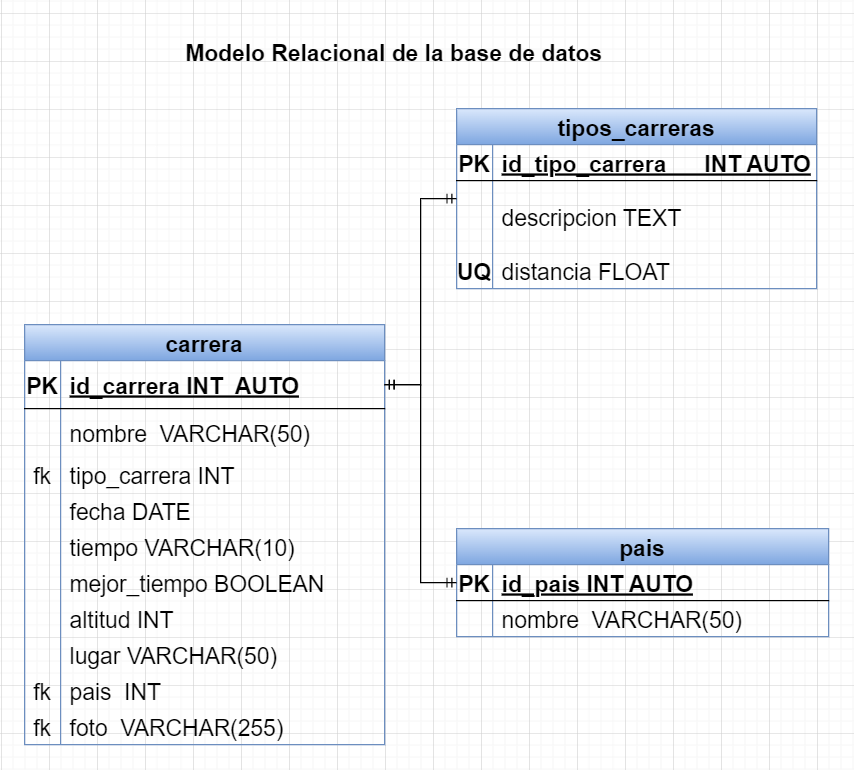

The diagram above was exported from draw.io. Its source (the exported page's mxGraphModel, read from the mxfile embedded in the PNG):
<mxGraphModel dx="1036" dy="606" grid="1" gridSize="10" guides="1" tooltips="1" connect="1" arrows="1" fold="1" page="1" pageScale="1" pageWidth="827" pageHeight="1169" math="0" shadow="0">
  <root>
    <mxCell id="0" />
    <mxCell id="1" parent="0" />
    <mxCell id="q-Ted7pETP6lBnFqzQ3--14" value="carrera" style="shape=table;startSize=30;container=1;collapsible=1;childLayout=tableLayout;fixedRows=1;rowLines=0;fontStyle=1;align=center;resizeLast=1;fillColor=#dae8fc;strokeColor=#6c8ebf;gradientColor=#7ea6e0;fontSize=19;" vertex="1" parent="1">
      <mxGeometry x="20" y="260" width="300" height="350" as="geometry" />
    </mxCell>
    <mxCell id="q-Ted7pETP6lBnFqzQ3--15" value="" style="shape=tableRow;horizontal=0;startSize=0;swimlaneHead=0;swimlaneBody=0;fillColor=none;collapsible=0;dropTarget=0;points=[[0,0.5],[1,0.5]];portConstraint=eastwest;top=0;left=0;right=0;bottom=1;fontSize=19;" vertex="1" parent="q-Ted7pETP6lBnFqzQ3--14">
      <mxGeometry y="30" width="300" height="40" as="geometry" />
    </mxCell>
    <mxCell id="q-Ted7pETP6lBnFqzQ3--16" value="PK" style="shape=partialRectangle;connectable=0;fillColor=none;top=0;left=0;bottom=0;right=0;fontStyle=1;overflow=hidden;fontSize=19;" vertex="1" parent="q-Ted7pETP6lBnFqzQ3--15">
      <mxGeometry width="30" height="40" as="geometry">
        <mxRectangle width="30" height="40" as="alternateBounds" />
      </mxGeometry>
    </mxCell>
    <mxCell id="q-Ted7pETP6lBnFqzQ3--17" value="id_carrera INT  AUTO" style="shape=partialRectangle;connectable=0;fillColor=none;top=0;left=0;bottom=0;right=0;align=left;spacingLeft=6;fontStyle=5;overflow=hidden;fontSize=19;" vertex="1" parent="q-Ted7pETP6lBnFqzQ3--15">
      <mxGeometry x="30" width="270" height="40" as="geometry">
        <mxRectangle width="270" height="40" as="alternateBounds" />
      </mxGeometry>
    </mxCell>
    <mxCell id="q-Ted7pETP6lBnFqzQ3--18" value="" style="shape=tableRow;horizontal=0;startSize=0;swimlaneHead=0;swimlaneBody=0;fillColor=none;collapsible=0;dropTarget=0;points=[[0,0.5],[1,0.5]];portConstraint=eastwest;top=0;left=0;right=0;bottom=0;fontSize=19;" vertex="1" parent="q-Ted7pETP6lBnFqzQ3--14">
      <mxGeometry y="70" width="300" height="40" as="geometry" />
    </mxCell>
    <mxCell id="q-Ted7pETP6lBnFqzQ3--19" value="" style="shape=partialRectangle;connectable=0;fillColor=none;top=0;left=0;bottom=0;right=0;editable=1;overflow=hidden;fontSize=19;" vertex="1" parent="q-Ted7pETP6lBnFqzQ3--18">
      <mxGeometry width="30" height="40" as="geometry">
        <mxRectangle width="30" height="40" as="alternateBounds" />
      </mxGeometry>
    </mxCell>
    <mxCell id="q-Ted7pETP6lBnFqzQ3--20" value="nombre  VARCHAR(50)" style="shape=partialRectangle;connectable=0;fillColor=none;top=0;left=0;bottom=0;right=0;align=left;spacingLeft=6;overflow=hidden;fontSize=19;" vertex="1" parent="q-Ted7pETP6lBnFqzQ3--18">
      <mxGeometry x="30" width="270" height="40" as="geometry">
        <mxRectangle width="270" height="40" as="alternateBounds" />
      </mxGeometry>
    </mxCell>
    <mxCell id="q-Ted7pETP6lBnFqzQ3--21" value="" style="shape=tableRow;horizontal=0;startSize=0;swimlaneHead=0;swimlaneBody=0;fillColor=none;collapsible=0;dropTarget=0;points=[[0,0.5],[1,0.5]];portConstraint=eastwest;top=0;left=0;right=0;bottom=0;fontSize=19;" vertex="1" parent="q-Ted7pETP6lBnFqzQ3--14">
      <mxGeometry y="110" width="300" height="30" as="geometry" />
    </mxCell>
    <mxCell id="q-Ted7pETP6lBnFqzQ3--22" value="fk" style="shape=partialRectangle;connectable=0;fillColor=none;top=0;left=0;bottom=0;right=0;editable=1;overflow=hidden;fontSize=19;" vertex="1" parent="q-Ted7pETP6lBnFqzQ3--21">
      <mxGeometry width="30" height="30" as="geometry">
        <mxRectangle width="30" height="30" as="alternateBounds" />
      </mxGeometry>
    </mxCell>
    <mxCell id="q-Ted7pETP6lBnFqzQ3--23" value="tipo_carrera INT" style="shape=partialRectangle;connectable=0;fillColor=none;top=0;left=0;bottom=0;right=0;align=left;spacingLeft=6;overflow=hidden;fontSize=19;" vertex="1" parent="q-Ted7pETP6lBnFqzQ3--21">
      <mxGeometry x="30" width="270" height="30" as="geometry">
        <mxRectangle width="270" height="30" as="alternateBounds" />
      </mxGeometry>
    </mxCell>
    <mxCell id="q-Ted7pETP6lBnFqzQ3--24" value="" style="shape=tableRow;horizontal=0;startSize=0;swimlaneHead=0;swimlaneBody=0;fillColor=none;collapsible=0;dropTarget=0;points=[[0,0.5],[1,0.5]];portConstraint=eastwest;top=0;left=0;right=0;bottom=0;fontSize=19;" vertex="1" parent="q-Ted7pETP6lBnFqzQ3--14">
      <mxGeometry y="140" width="300" height="30" as="geometry" />
    </mxCell>
    <mxCell id="q-Ted7pETP6lBnFqzQ3--25" value="" style="shape=partialRectangle;connectable=0;fillColor=none;top=0;left=0;bottom=0;right=0;editable=1;overflow=hidden;fontSize=19;" vertex="1" parent="q-Ted7pETP6lBnFqzQ3--24">
      <mxGeometry width="30" height="30" as="geometry">
        <mxRectangle width="30" height="30" as="alternateBounds" />
      </mxGeometry>
    </mxCell>
    <mxCell id="q-Ted7pETP6lBnFqzQ3--26" value="fecha DATE" style="shape=partialRectangle;connectable=0;fillColor=none;top=0;left=0;bottom=0;right=0;align=left;spacingLeft=6;overflow=hidden;fontSize=19;" vertex="1" parent="q-Ted7pETP6lBnFqzQ3--24">
      <mxGeometry x="30" width="270" height="30" as="geometry">
        <mxRectangle width="270" height="30" as="alternateBounds" />
      </mxGeometry>
    </mxCell>
    <mxCell id="q-Ted7pETP6lBnFqzQ3--27" value="" style="shape=tableRow;horizontal=0;startSize=0;swimlaneHead=0;swimlaneBody=0;fillColor=none;collapsible=0;dropTarget=0;points=[[0,0.5],[1,0.5]];portConstraint=eastwest;top=0;left=0;right=0;bottom=0;fontSize=19;" vertex="1" parent="q-Ted7pETP6lBnFqzQ3--14">
      <mxGeometry y="170" width="300" height="30" as="geometry" />
    </mxCell>
    <mxCell id="q-Ted7pETP6lBnFqzQ3--28" value="" style="shape=partialRectangle;connectable=0;fillColor=none;top=0;left=0;bottom=0;right=0;editable=1;overflow=hidden;fontSize=19;" vertex="1" parent="q-Ted7pETP6lBnFqzQ3--27">
      <mxGeometry width="30" height="30" as="geometry">
        <mxRectangle width="30" height="30" as="alternateBounds" />
      </mxGeometry>
    </mxCell>
    <mxCell id="q-Ted7pETP6lBnFqzQ3--29" value="tiempo VARCHAR(10)" style="shape=partialRectangle;connectable=0;fillColor=none;top=0;left=0;bottom=0;right=0;align=left;spacingLeft=6;overflow=hidden;fontSize=19;" vertex="1" parent="q-Ted7pETP6lBnFqzQ3--27">
      <mxGeometry x="30" width="270" height="30" as="geometry">
        <mxRectangle width="270" height="30" as="alternateBounds" />
      </mxGeometry>
    </mxCell>
    <mxCell id="q-Ted7pETP6lBnFqzQ3--30" value="" style="shape=tableRow;horizontal=0;startSize=0;swimlaneHead=0;swimlaneBody=0;fillColor=none;collapsible=0;dropTarget=0;points=[[0,0.5],[1,0.5]];portConstraint=eastwest;top=0;left=0;right=0;bottom=0;fontSize=19;" vertex="1" parent="q-Ted7pETP6lBnFqzQ3--14">
      <mxGeometry y="200" width="300" height="30" as="geometry" />
    </mxCell>
    <mxCell id="q-Ted7pETP6lBnFqzQ3--31" value="" style="shape=partialRectangle;connectable=0;fillColor=none;top=0;left=0;bottom=0;right=0;editable=1;overflow=hidden;fontSize=19;" vertex="1" parent="q-Ted7pETP6lBnFqzQ3--30">
      <mxGeometry width="30" height="30" as="geometry">
        <mxRectangle width="30" height="30" as="alternateBounds" />
      </mxGeometry>
    </mxCell>
    <mxCell id="q-Ted7pETP6lBnFqzQ3--32" value="mejor_tiempo BOOLEAN" style="shape=partialRectangle;connectable=0;fillColor=none;top=0;left=0;bottom=0;right=0;align=left;spacingLeft=6;overflow=hidden;fontSize=19;" vertex="1" parent="q-Ted7pETP6lBnFqzQ3--30">
      <mxGeometry x="30" width="270" height="30" as="geometry">
        <mxRectangle width="270" height="30" as="alternateBounds" />
      </mxGeometry>
    </mxCell>
    <mxCell id="q-Ted7pETP6lBnFqzQ3--33" value="" style="shape=tableRow;horizontal=0;startSize=0;swimlaneHead=0;swimlaneBody=0;fillColor=none;collapsible=0;dropTarget=0;points=[[0,0.5],[1,0.5]];portConstraint=eastwest;top=0;left=0;right=0;bottom=0;fontSize=19;" vertex="1" parent="q-Ted7pETP6lBnFqzQ3--14">
      <mxGeometry y="230" width="300" height="30" as="geometry" />
    </mxCell>
    <mxCell id="q-Ted7pETP6lBnFqzQ3--34" value="" style="shape=partialRectangle;connectable=0;fillColor=none;top=0;left=0;bottom=0;right=0;editable=1;overflow=hidden;fontSize=19;" vertex="1" parent="q-Ted7pETP6lBnFqzQ3--33">
      <mxGeometry width="30" height="30" as="geometry">
        <mxRectangle width="30" height="30" as="alternateBounds" />
      </mxGeometry>
    </mxCell>
    <mxCell id="q-Ted7pETP6lBnFqzQ3--35" value="altitud INT" style="shape=partialRectangle;connectable=0;fillColor=none;top=0;left=0;bottom=0;right=0;align=left;spacingLeft=6;overflow=hidden;fontSize=19;" vertex="1" parent="q-Ted7pETP6lBnFqzQ3--33">
      <mxGeometry x="30" width="270" height="30" as="geometry">
        <mxRectangle width="270" height="30" as="alternateBounds" />
      </mxGeometry>
    </mxCell>
    <mxCell id="q-Ted7pETP6lBnFqzQ3--36" value="" style="shape=tableRow;horizontal=0;startSize=0;swimlaneHead=0;swimlaneBody=0;fillColor=none;collapsible=0;dropTarget=0;points=[[0,0.5],[1,0.5]];portConstraint=eastwest;top=0;left=0;right=0;bottom=0;fontSize=19;" vertex="1" parent="q-Ted7pETP6lBnFqzQ3--14">
      <mxGeometry y="260" width="300" height="30" as="geometry" />
    </mxCell>
    <mxCell id="q-Ted7pETP6lBnFqzQ3--37" value="" style="shape=partialRectangle;connectable=0;fillColor=none;top=0;left=0;bottom=0;right=0;editable=1;overflow=hidden;fontSize=19;" vertex="1" parent="q-Ted7pETP6lBnFqzQ3--36">
      <mxGeometry width="30" height="30" as="geometry">
        <mxRectangle width="30" height="30" as="alternateBounds" />
      </mxGeometry>
    </mxCell>
    <mxCell id="q-Ted7pETP6lBnFqzQ3--38" value="lugar VARCHAR(50)" style="shape=partialRectangle;connectable=0;fillColor=none;top=0;left=0;bottom=0;right=0;align=left;spacingLeft=6;overflow=hidden;fontSize=19;" vertex="1" parent="q-Ted7pETP6lBnFqzQ3--36">
      <mxGeometry x="30" width="270" height="30" as="geometry">
        <mxRectangle width="270" height="30" as="alternateBounds" />
      </mxGeometry>
    </mxCell>
    <mxCell id="q-Ted7pETP6lBnFqzQ3--39" value="" style="shape=tableRow;horizontal=0;startSize=0;swimlaneHead=0;swimlaneBody=0;fillColor=none;collapsible=0;dropTarget=0;points=[[0,0.5],[1,0.5]];portConstraint=eastwest;top=0;left=0;right=0;bottom=0;fontSize=19;" vertex="1" parent="q-Ted7pETP6lBnFqzQ3--14">
      <mxGeometry y="290" width="300" height="30" as="geometry" />
    </mxCell>
    <mxCell id="q-Ted7pETP6lBnFqzQ3--40" value="fk" style="shape=partialRectangle;connectable=0;fillColor=none;top=0;left=0;bottom=0;right=0;editable=1;overflow=hidden;fontSize=19;" vertex="1" parent="q-Ted7pETP6lBnFqzQ3--39">
      <mxGeometry width="30" height="30" as="geometry">
        <mxRectangle width="30" height="30" as="alternateBounds" />
      </mxGeometry>
    </mxCell>
    <mxCell id="q-Ted7pETP6lBnFqzQ3--41" value="pais  INT" style="shape=partialRectangle;connectable=0;fillColor=none;top=0;left=0;bottom=0;right=0;align=left;spacingLeft=6;overflow=hidden;fontSize=19;" vertex="1" parent="q-Ted7pETP6lBnFqzQ3--39">
      <mxGeometry x="30" width="270" height="30" as="geometry">
        <mxRectangle width="270" height="30" as="alternateBounds" />
      </mxGeometry>
    </mxCell>
    <mxCell id="q-Ted7pETP6lBnFqzQ3--42" value="" style="shape=tableRow;horizontal=0;startSize=0;swimlaneHead=0;swimlaneBody=0;fillColor=none;collapsible=0;dropTarget=0;points=[[0,0.5],[1,0.5]];portConstraint=eastwest;top=0;left=0;right=0;bottom=0;fontSize=19;" vertex="1" parent="q-Ted7pETP6lBnFqzQ3--14">
      <mxGeometry y="320" width="300" height="30" as="geometry" />
    </mxCell>
    <mxCell id="q-Ted7pETP6lBnFqzQ3--43" value="fk" style="shape=partialRectangle;connectable=0;fillColor=none;top=0;left=0;bottom=0;right=0;editable=1;overflow=hidden;fontSize=19;" vertex="1" parent="q-Ted7pETP6lBnFqzQ3--42">
      <mxGeometry width="30" height="30" as="geometry">
        <mxRectangle width="30" height="30" as="alternateBounds" />
      </mxGeometry>
    </mxCell>
    <mxCell id="q-Ted7pETP6lBnFqzQ3--44" value="foto  VARCHAR(255)" style="shape=partialRectangle;connectable=0;fillColor=none;top=0;left=0;bottom=0;right=0;align=left;spacingLeft=6;overflow=hidden;fontSize=19;" vertex="1" parent="q-Ted7pETP6lBnFqzQ3--42">
      <mxGeometry x="30" width="270" height="30" as="geometry">
        <mxRectangle width="270" height="30" as="alternateBounds" />
      </mxGeometry>
    </mxCell>
    <mxCell id="q-Ted7pETP6lBnFqzQ3--45" value="tipos_carreras" style="shape=table;startSize=30;container=1;collapsible=1;childLayout=tableLayout;fixedRows=1;rowLines=0;fontStyle=1;align=center;resizeLast=1;fillColor=#dae8fc;gradientColor=#7ea6e0;strokeColor=#6c8ebf;fontSize=19;" vertex="1" parent="1">
      <mxGeometry x="380" y="80" width="300" height="150" as="geometry" />
    </mxCell>
    <mxCell id="q-Ted7pETP6lBnFqzQ3--46" value="" style="shape=tableRow;horizontal=0;startSize=0;swimlaneHead=0;swimlaneBody=0;fillColor=none;collapsible=0;dropTarget=0;points=[[0,0.5],[1,0.5]];portConstraint=eastwest;top=0;left=0;right=0;bottom=1;fontSize=19;" vertex="1" parent="q-Ted7pETP6lBnFqzQ3--45">
      <mxGeometry y="30" width="300" height="30" as="geometry" />
    </mxCell>
    <mxCell id="q-Ted7pETP6lBnFqzQ3--47" value="PK" style="shape=partialRectangle;connectable=0;fillColor=none;top=0;left=0;bottom=0;right=0;fontStyle=1;overflow=hidden;fontSize=19;" vertex="1" parent="q-Ted7pETP6lBnFqzQ3--46">
      <mxGeometry width="30" height="30" as="geometry">
        <mxRectangle width="30" height="30" as="alternateBounds" />
      </mxGeometry>
    </mxCell>
    <mxCell id="q-Ted7pETP6lBnFqzQ3--48" value="id_tipo_carrera      INT AUTO" style="shape=partialRectangle;connectable=0;fillColor=none;top=0;left=0;bottom=0;right=0;align=left;spacingLeft=6;fontStyle=5;overflow=hidden;fontSize=19;" vertex="1" parent="q-Ted7pETP6lBnFqzQ3--46">
      <mxGeometry x="30" width="270" height="30" as="geometry">
        <mxRectangle width="270" height="30" as="alternateBounds" />
      </mxGeometry>
    </mxCell>
    <mxCell id="q-Ted7pETP6lBnFqzQ3--49" value="" style="shape=tableRow;horizontal=0;startSize=0;swimlaneHead=0;swimlaneBody=0;fillColor=none;collapsible=0;dropTarget=0;points=[[0,0.5],[1,0.5]];portConstraint=eastwest;top=0;left=0;right=0;bottom=0;fontSize=19;" vertex="1" parent="q-Ted7pETP6lBnFqzQ3--45">
      <mxGeometry y="60" width="300" height="60" as="geometry" />
    </mxCell>
    <mxCell id="q-Ted7pETP6lBnFqzQ3--50" value="" style="shape=partialRectangle;connectable=0;fillColor=none;top=0;left=0;bottom=0;right=0;editable=1;overflow=hidden;fontSize=19;" vertex="1" parent="q-Ted7pETP6lBnFqzQ3--49">
      <mxGeometry width="30" height="60" as="geometry">
        <mxRectangle width="30" height="60" as="alternateBounds" />
      </mxGeometry>
    </mxCell>
    <mxCell id="q-Ted7pETP6lBnFqzQ3--51" value="descripcion TEXT" style="shape=partialRectangle;connectable=0;fillColor=none;top=0;left=0;bottom=0;right=0;align=left;spacingLeft=6;overflow=hidden;fontSize=19;" vertex="1" parent="q-Ted7pETP6lBnFqzQ3--49">
      <mxGeometry x="30" width="270" height="60" as="geometry">
        <mxRectangle width="270" height="60" as="alternateBounds" />
      </mxGeometry>
    </mxCell>
    <mxCell id="q-Ted7pETP6lBnFqzQ3--52" value="" style="shape=tableRow;horizontal=0;startSize=0;swimlaneHead=0;swimlaneBody=0;fillColor=none;collapsible=0;dropTarget=0;points=[[0,0.5],[1,0.5]];portConstraint=eastwest;top=0;left=0;right=0;bottom=0;fontSize=19;" vertex="1" parent="q-Ted7pETP6lBnFqzQ3--45">
      <mxGeometry y="120" width="300" height="30" as="geometry" />
    </mxCell>
    <mxCell id="q-Ted7pETP6lBnFqzQ3--53" value="UQ" style="shape=partialRectangle;connectable=0;fillColor=none;top=0;left=0;bottom=0;right=0;editable=1;overflow=hidden;fontStyle=1;fontSize=19;" vertex="1" parent="q-Ted7pETP6lBnFqzQ3--52">
      <mxGeometry width="30" height="30" as="geometry">
        <mxRectangle width="30" height="30" as="alternateBounds" />
      </mxGeometry>
    </mxCell>
    <mxCell id="q-Ted7pETP6lBnFqzQ3--54" value="distancia FLOAT" style="shape=partialRectangle;connectable=0;fillColor=none;top=0;left=0;bottom=0;right=0;align=left;spacingLeft=6;overflow=hidden;fontSize=19;" vertex="1" parent="q-Ted7pETP6lBnFqzQ3--52">
      <mxGeometry x="30" width="270" height="30" as="geometry">
        <mxRectangle width="270" height="30" as="alternateBounds" />
      </mxGeometry>
    </mxCell>
    <mxCell id="q-Ted7pETP6lBnFqzQ3--58" value="pais" style="shape=table;startSize=30;container=1;collapsible=1;childLayout=tableLayout;fixedRows=1;rowLines=0;fontStyle=1;align=center;resizeLast=1;fillColor=#dae8fc;gradientColor=#7ea6e0;strokeColor=#6c8ebf;fontSize=19;" vertex="1" parent="1">
      <mxGeometry x="380" y="430" width="310" height="90" as="geometry" />
    </mxCell>
    <mxCell id="q-Ted7pETP6lBnFqzQ3--59" value="" style="shape=tableRow;horizontal=0;startSize=0;swimlaneHead=0;swimlaneBody=0;fillColor=none;collapsible=0;dropTarget=0;points=[[0,0.5],[1,0.5]];portConstraint=eastwest;top=0;left=0;right=0;bottom=1;fontSize=19;" vertex="1" parent="q-Ted7pETP6lBnFqzQ3--58">
      <mxGeometry y="30" width="310" height="30" as="geometry" />
    </mxCell>
    <mxCell id="q-Ted7pETP6lBnFqzQ3--60" value="PK" style="shape=partialRectangle;connectable=0;fillColor=none;top=0;left=0;bottom=0;right=0;fontStyle=1;overflow=hidden;fontSize=19;" vertex="1" parent="q-Ted7pETP6lBnFqzQ3--59">
      <mxGeometry width="30" height="30" as="geometry">
        <mxRectangle width="30" height="30" as="alternateBounds" />
      </mxGeometry>
    </mxCell>
    <mxCell id="q-Ted7pETP6lBnFqzQ3--61" value="id_pais INT AUTO" style="shape=partialRectangle;connectable=0;fillColor=none;top=0;left=0;bottom=0;right=0;align=left;spacingLeft=6;fontStyle=5;overflow=hidden;fontSize=19;" vertex="1" parent="q-Ted7pETP6lBnFqzQ3--59">
      <mxGeometry x="30" width="280" height="30" as="geometry">
        <mxRectangle width="280" height="30" as="alternateBounds" />
      </mxGeometry>
    </mxCell>
    <mxCell id="q-Ted7pETP6lBnFqzQ3--62" value="" style="shape=tableRow;horizontal=0;startSize=0;swimlaneHead=0;swimlaneBody=0;fillColor=none;collapsible=0;dropTarget=0;points=[[0,0.5],[1,0.5]];portConstraint=eastwest;top=0;left=0;right=0;bottom=0;fontSize=19;" vertex="1" parent="q-Ted7pETP6lBnFqzQ3--58">
      <mxGeometry y="60" width="310" height="30" as="geometry" />
    </mxCell>
    <mxCell id="q-Ted7pETP6lBnFqzQ3--63" value="" style="shape=partialRectangle;connectable=0;fillColor=none;top=0;left=0;bottom=0;right=0;editable=1;overflow=hidden;fontSize=19;" vertex="1" parent="q-Ted7pETP6lBnFqzQ3--62">
      <mxGeometry width="30" height="30" as="geometry">
        <mxRectangle width="30" height="30" as="alternateBounds" />
      </mxGeometry>
    </mxCell>
    <mxCell id="q-Ted7pETP6lBnFqzQ3--64" value="nombre  VARCHAR(50)" style="shape=partialRectangle;connectable=0;fillColor=none;top=0;left=0;bottom=0;right=0;align=left;spacingLeft=6;overflow=hidden;fontSize=19;" vertex="1" parent="q-Ted7pETP6lBnFqzQ3--62">
      <mxGeometry x="30" width="280" height="30" as="geometry">
        <mxRectangle width="280" height="30" as="alternateBounds" />
      </mxGeometry>
    </mxCell>
    <mxCell id="q-Ted7pETP6lBnFqzQ3--72" value="" style="edgeStyle=entityRelationEdgeStyle;fontSize=19;html=1;endArrow=ERmandOne;startArrow=ERmandOne;rounded=0;" edge="1" parent="1" source="q-Ted7pETP6lBnFqzQ3--15" target="q-Ted7pETP6lBnFqzQ3--45">
      <mxGeometry width="100" height="100" relative="1" as="geometry">
        <mxPoint x="190" y="95" as="sourcePoint" />
        <mxPoint x="300" y="120" as="targetPoint" />
      </mxGeometry>
    </mxCell>
    <mxCell id="q-Ted7pETP6lBnFqzQ3--73" value="" style="edgeStyle=entityRelationEdgeStyle;fontSize=19;html=1;endArrow=ERmandOne;startArrow=ERmandOne;rounded=0;exitX=1;exitY=0.5;exitDx=0;exitDy=0;" edge="1" parent="1" source="q-Ted7pETP6lBnFqzQ3--15" target="q-Ted7pETP6lBnFqzQ3--58">
      <mxGeometry width="100" height="100" relative="1" as="geometry">
        <mxPoint x="210" y="220" as="sourcePoint" />
        <mxPoint x="320" y="260" as="targetPoint" />
      </mxGeometry>
    </mxCell>
    <mxCell id="q-Ted7pETP6lBnFqzQ3--74" value="Modelo Relacional de la base de datos" style="text;html=1;strokeColor=none;fillColor=none;align=center;verticalAlign=middle;whiteSpace=wrap;rounded=0;fontStyle=1;fontSize=19;" vertex="1" parent="1">
      <mxGeometry x="150" y="10" width="356" height="50" as="geometry" />
    </mxCell>
  </root>
</mxGraphModel>